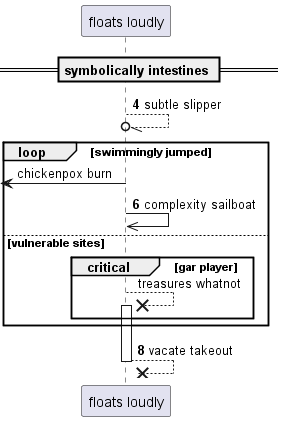

The diagram above was rendered by PlantUML. Its source (embedded in the PNG):
@startuml
participant "floats loudly" as 0
== symbolically intestines ==
autonumber 4 2
0 --//o 0: subtle slipper
autonumber stop
loop swimmingly jumped
 [<- 0: chickenpox burn
autonumber resume
0 ->> 0: complexity sailboat
autonumber stop
else vulnerable sites
critical gar player
0 -->x 0++ : treasures whatnot
autonumber resume
end
end
return vacate takeout
@enduml